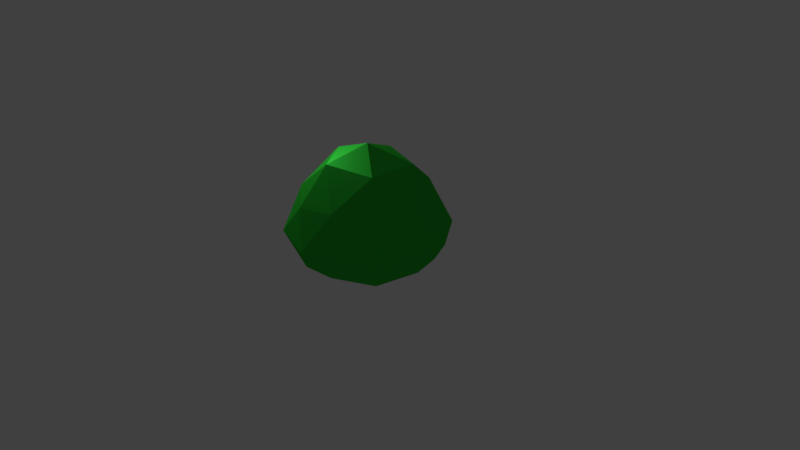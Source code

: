 # Source: slime.blend  (saved by Blender 2.79.0; exported with 4.5.12 LTS)
import bpy
from mathutils import Matrix  # noqa: F401  (used for matrix-valued properties, if any)

bpy.ops.wm.read_factory_settings(use_empty=True)
scene = bpy.context.scene
scene.name = 'Scene'

# ---- collections
col_collection_1 = bpy.data.collections.new('Collection 1'); scene.collection.children.link(col_collection_1)

# ---- materials (node trees are filled in below, after node groups)
mat_slime = bpy.data.materials.new('Slime')
mat_slime.alpha_threshold = 0.0
mat_slime.roughness = 0.5

# ---- material node trees
mat_slime.use_nodes = True; mat_slime.node_tree.nodes.clear()
_N = mat_slime.node_tree.nodes; _L = mat_slime.node_tree.links
n0 = _N.new('ShaderNodeOutputMaterial'); n0.name = 'Material Output'; n0.location = (300, 300)
n1 = _N.new('ShaderNodeMixShader'); n1.name = 'Mix Shader'; n1.location = (10, 300)
n2 = _N.new('ShaderNodeBsdfDiffuse'); n2.name = 'Diffuse BSDF'; n2.location = (-202, 362)
n2.inputs[0].default_value = (0.01534, 0.3343, 0.01328, 1.0)
n3 = _N.new('ShaderNodeBsdfAnisotropic'); n3.name = 'Glossy BSDF'; n3.location = (-185, 200)
n3.distribution = 'GGX'
n3.inputs[0].default_value = (0.0466, 0.8, 0.07289, 1.0)
n3.inputs[1].default_value = 0.4472
_L.new(n1.outputs[0], n0.inputs[0])
_L.new(n2.outputs[0], n1.inputs[1])
_L.new(n3.outputs[0], n1.inputs[2])
n0.is_active_output = True

# ---- world
world_world = bpy.data.worlds.new('World'); scene.world = world_world
world_world.color = (0.05088, 0.05088, 0.05088)
world_world.use_sun_shadow = False
world_world.sun_shadow_jitter_overblur = 0.0
world_world.cycles.sampling_method = 'MANUAL'

# ---- cameras
cam_camera = bpy.data.cameras.new('Camera')
cam_camera.clip_end = 100.0
cam_camera.lens = 35.0
cam_camera.sensor_width = 32.0
cam_camera.sensor_height = 18.0
cam_camera.ortho_scale = 7.314
cam_camera.dof.focus_distance = 0.0

# ---- lights
light_point = bpy.data.lights.new('Point', 'POINT')
light_point.transmission_factor = 0.0
light_point.energy = 200.0
light_point.shadow_buffer_clip_start = 0.5
light_point.shadow_soft_size = 0.1
light_point.shadow_maximum_resolution = 0.006
light_point.use_absolute_resolution = True

# ---- meshes
me_icosphere = bpy.data.meshes.new('Icosphere')
me_icosphere.from_pydata([(0.0, 0.0, 0.0), (0.7236, -0.5257, 0.08972), (-0.2764, -0.809, 0.0112), (-0.8944, 0.0, 0.08972), (-0.2764, 0.8506, 0.08972), (0.7236, 0.5257, 0.08972), (0.2592, -0.7978, 0.9113), (-0.7236, -0.5257, 0.8329), (-0.7236, 0.5257, 0.8329), (0.2764, 0.8506, 0.8329), (0.8944, 0.0, 0.8329), (-1.788e-07, -1.192e-09, 1.521), (-0.1625, -0.5, 0.0), (0.4253, -0.309, 2.384e-07), (0.2629, -0.809, 0.0112), (0.8506, 0.0, 0.0112), (0.4253, 0.309, 2.384e-07), (-0.5257, 0.0, 2.742e-06), (-0.6882, -0.5, 0.0112), (-0.1625, 0.5, 0.0), (-0.6882, 0.5, 0.0112), (0.2629, 0.809, 0.0112), (1.023, -0.3323, 0.4081), (1.023, 0.3323, 0.4081), (4.493e-10, -1.075, 0.4081), (0.6321, -0.87, 0.4081), (-1.023, -0.3323, 0.4081), (-0.6321, -0.87, 0.4081), (-0.6321, 0.87, 0.4081), (-1.023, 0.3323, 0.4081), (0.6321, 0.87, 0.4081), (4.493e-10, 1.075, 0.4081), (0.6882, -0.5, 0.9115), (-0.2629, -0.809, 0.9115), (-0.8506, 0.0, 0.9115), (-0.2629, 0.809, 0.9115), (0.6882, 0.5, 0.9115), (0.1761, -0.542, 1.29), (0.5494, -8.311e-10, 1.319), (-0.4618, -0.3355, 1.289), (-0.455, 0.3306, 1.301), (0.166, 0.511, 1.336)], [], [(0, 13, 12), (1, 13, 15), (0, 12, 17), (0, 17, 19), (0, 19, 16), (1, 15, 22), (2, 14, 24), (3, 18, 26), (4, 20, 28), (5, 21, 30), (1, 22, 25), (2, 24, 27), (3, 26, 29), (4, 28, 31), (5, 30, 23), (6, 32, 37), (7, 33, 39), (8, 34, 40), (9, 35, 41), (10, 36, 38), (38, 41, 11), (38, 36, 41), (36, 9, 41), (41, 40, 11), (41, 35, 40), (35, 8, 40), (40, 39, 11), (40, 34, 39), (34, 7, 39), (39, 37, 11), (39, 33, 37), (33, 6, 37), (37, 38, 11), (37, 32, 38), (32, 10, 38), (23, 36, 10), (23, 30, 36), (30, 9, 36), (31, 35, 9), (31, 28, 35), (28, 8, 35), (29, 34, 8), (29, 26, 34), (26, 7, 34), (27, 33, 7), (27, 24, 33), (24, 6, 33), (25, 32, 6), (25, 22, 32), (22, 10, 32), (30, 31, 9), (30, 21, 31), (21, 4, 31), (28, 29, 8), (28, 20, 29), (20, 3, 29), (26, 27, 7), (26, 18, 27), (18, 2, 27), (24, 25, 6), (24, 14, 25), (14, 1, 25), (22, 23, 10), (22, 15, 23), (15, 5, 23), (16, 21, 5), (16, 19, 21), (19, 4, 21), (19, 20, 4), (19, 17, 20), (17, 3, 20), (17, 18, 3), (17, 12, 18), (12, 2, 18), (15, 16, 5), (15, 13, 16), (13, 0, 16), (12, 14, 2), (12, 13, 14), (13, 1, 14)])
_uv = me_icosphere.uv_layers.new(name='UVMap')
_uv.uv.foreach_set('vector', [0.8745, 0.127, 0.9372, 0.1726, 0.8506, 0.2007, 0.9824, 0.2054, 0.9372, 0.1726, 0.9998, 0.127, 0.8745, 0.127, 0.8506, 0.2007, 0.797, 0.1271, 0.8745, 0.127, 0.797, 0.1271, 0.8505, 0.05331, 0.8745, 0.127, 0.8505, 0.05331, 0.9372, 0.08141, 0.628, 0.4225, 0.526, 0.3793, 0.6227, 0.3258, 0.7276, 0.6182, 0.6851, 0.5175, 0.7951, 0.5289, 0.7323, 0.8328, 0.737, 0.7221, 0.821, 0.794, 0.2076, 0.3776, 0.1318, 0.4584, 0.1151, 0.3491, 0.4249, 0.3341, 0.3165, 0.3569, 0.3653, 0.2577, 0.628, 0.4225, 0.6227, 0.3258, 0.7245, 0.4141, 0.7276, 0.6182, 0.7951, 0.5289, 0.8281, 0.6595, 0.7323, 0.8328, 0.821, 0.794, 0.7739, 0.9202, 0.2076, 0.3776, 0.1151, 0.3491, 0.2332, 0.2842, 0.4249, 0.3341, 0.3653, 0.2577, 0.4992, 0.272, 0.3739, 0.4045, 0.4815, 0.4137, 0.3818, 0.5003, 0.1707, 0.4869, 0.2692, 0.4314, 0.258, 0.5628, 0.6372, 0.868, 0.5426, 0.9299, 0.5427, 0.7963, 0.6965, 0.65, 0.6714, 0.7602, 0.5697, 0.665, 0.5879, 0.4518, 0.6463, 0.5487, 0.5098, 0.5472, 0.3741, 0.5944, 0.5154, 0.6676, 0.3981, 0.7285, 0.5098, 0.5472, 0.6463, 0.5487, 0.5697, 0.665, 0.6463, 0.5487, 0.6965, 0.65, 0.5697, 0.665, 0.5154, 0.6676, 0.4975, 0.8278, 0.3981, 0.7285, 0.5697, 0.665, 0.6714, 0.7602, 0.5427, 0.7963, 0.6714, 0.7602, 0.6372, 0.868, 0.5427, 0.7963, 0.4975, 0.8278, 0.334, 0.8568, 0.3981, 0.7285, 0.2159, 0.694, 0.1294, 0.5921, 0.258, 0.5628, 0.1294, 0.5921, 0.1707, 0.4869, 0.258, 0.5628, 0.334, 0.8568, 0.2564, 0.7087, 0.3981, 0.7285, 0.258, 0.5628, 0.2692, 0.4314, 0.3818, 0.5003, 0.2692, 0.4314, 0.3739, 0.4045, 0.3818, 0.5003, 0.2564, 0.7087, 0.3741, 0.5944, 0.3981, 0.7285, 0.3818, 0.5003, 0.4815, 0.4137, 0.5098, 0.5472, 0.4815, 0.4137, 0.5879, 0.4518, 0.5098, 0.5472, 0.7637, 0.2064, 0.7307, 0.3321, 0.6562, 0.2469, 0.7637, 0.2064, 0.8582, 0.3066, 0.7307, 0.3321, 0.8582, 0.3066, 0.8114, 0.4115, 0.7307, 0.3321, 0.9253, 0.4268, 0.8367, 0.5219, 0.8114, 0.4115, 0.9253, 0.4268, 0.961, 0.5598, 0.8367, 0.5219, 0.961, 0.5598, 0.8701, 0.6301, 0.8367, 0.5219, 0.9632, 0.6975, 0.8401, 0.7393, 0.8701, 0.6301, 0.01333, 0.2523, 0.1198, 0.165, 0.1365, 0.2939, 0.1198, 0.165, 0.2213, 0.2189, 0.1365, 0.2939, 0.2444, 0.1064, 0.3331, 0.2014, 0.2213, 0.2189, 0.2444, 0.1064, 0.3796, 0.07998, 0.3331, 0.2014, 0.3796, 0.07998, 0.4412, 0.1952, 0.3331, 0.2014, 0.517, 0.0888, 0.5475, 0.2151, 0.4412, 0.1952, 0.517, 0.0888, 0.6476, 0.1323, 0.5475, 0.2151, 0.6476, 0.1323, 0.6562, 0.2469, 0.5475, 0.2151, 0.8582, 0.3066, 0.9253, 0.4268, 0.8114, 0.4115, 0.3653, 0.2577, 0.3165, 0.3569, 0.2332, 0.2842, 0.3165, 0.3569, 0.2076, 0.3776, 0.2332, 0.2842, 0.961, 0.5598, 0.9632, 0.6975, 0.8701, 0.6301, 0.1151, 0.3491, 0.1318, 0.4584, 0.02187, 0.4463, 0.1318, 0.4584, 0.05432, 0.5375, 0.02187, 0.4463, 0.1198, 0.165, 0.2444, 0.1064, 0.2213, 0.2189, 0.821, 0.794, 0.737, 0.7221, 0.8281, 0.6595, 0.737, 0.7221, 0.7276, 0.6182, 0.8281, 0.6595, 0.3796, 0.07998, 0.517, 0.0888, 0.4412, 0.1952, 0.7951, 0.5289, 0.6851, 0.5175, 0.7245, 0.4141, 0.6851, 0.5175, 0.628, 0.4225, 0.7245, 0.4141, 0.6476, 0.1323, 0.7637, 0.2064, 0.6562, 0.2469, 0.6227, 0.3258, 0.526, 0.3793, 0.4992, 0.272, 0.526, 0.3793, 0.4249, 0.3341, 0.4992, 0.272, 0.9372, 0.08141, 0.9131, 0.007809, 0.9824, 0.04853, 0.9372, 0.08141, 0.8505, 0.05331, 0.9131, 0.007809, 0.8505, 0.05331, 0.8331, 0.000182, 0.9131, 0.007809, 0.8505, 0.05331, 0.773, 0.05351, 0.8331, 0.000182, 0.8505, 0.05331, 0.797, 0.1271, 0.773, 0.05351, 0.797, 0.1271, 0.7411, 0.1273, 0.773, 0.05351, 0.797, 0.1271, 0.7733, 0.2009, 0.7411, 0.1273, 0.797, 0.1271, 0.8506, 0.2007, 0.7733, 0.2009, 0.8506, 0.2007, 0.8339, 0.2462, 0.7733, 0.2009, 0.9998, 0.127, 0.9372, 0.08141, 0.9824, 0.04853, 0.9998, 0.127, 0.9372, 0.1726, 0.9372, 0.08141, 0.9372, 0.1726, 0.8745, 0.127, 0.9372, 0.08141, 0.8506, 0.2007, 0.9132, 0.2462, 0.8339, 0.2462, 0.8506, 0.2007, 0.9372, 0.1726, 0.9132, 0.2462, 0.9372, 0.1726, 0.9824, 0.2054, 0.9132, 0.2462])
me_icosphere.materials.append(mat_slime)
me_icosphere.use_remesh_preserve_volume = False
me_icosphere.use_remesh_preserve_attributes = False
me_icosphere.use_mirror_vertex_groups = False
me_icosphere.update()
arm_armature = bpy.data.armatures.new('Armature')  # bones are not reproduced

# ---- objects
ob_armature = bpy.data.objects.new('Armature', arm_armature)
ob_icosphere = bpy.data.objects.new('Icosphere', me_icosphere)
ob_point = bpy.data.objects.new('Point', light_point)
ob_camera = bpy.data.objects.new('Camera', cam_camera)

# ---- transforms, parenting, visibility, modifiers, constraints
ob_armature.location = (0.0, 0.0, 0.0)
ob_armature.show_in_front = True
ob_armature.lineart.crease_threshold = 0.0
ob_icosphere.parent = ob_armature
ob_icosphere.location = (0.0, 0.0, 0.0)
ob_icosphere.rotation_euler = (3.197e-14, 8.742e-08, -3.142)
ob_icosphere.lineart.crease_threshold = 0.0
_vg = ob_icosphere.vertex_groups.new(name='Main')
for _i, _w in zip([0, 1, 2, 4, 5, 6, 7, 9, 10, 11, 12, 13, 14, 16, 17, 18, 19, 20, 21, 22, 23, 24, 25, 26, 27, 28, 30, 31, 32, 33, 36, 37, 38, 39, 40, 41], [0.7972, 0.1023, 0.4271, 0.2074, 0.09435, 0.04072, 0.008871, 0.01252, 0.076, 0.3263, 0.5748, 0.1838, 0.4215, 0.1762, 0.009383, 0.1236, 0.5184, 0.09189, 0.3788, 0.0327, 0.02862, 0.1705, 0.1086, 0.007041, 0.1216, 0.06667, 0.09434, 0.1083, 0.07193, 0.007797, 0.06928, 0.02325, 0.523, 0.02725, 0.02296, 0.02966]): _vg.add([_i], _w, 'REPLACE')
_vg = ob_icosphere.vertex_groups.new(name='Head')
for _i, _w in zip([4, 5, 7, 8, 9, 10, 11, 16, 19, 20, 21, 23, 28, 29, 30, 31, 34, 35, 36, 38, 39, 40, 41], [0.4144, 0.07532, 0.006871, 0.2547, 0.7882, 0.04584, 0.3353, 0.02929, 0.1269, 0.0915, 0.2043, 0.04833, 0.2738, 0.06807, 0.2379, 0.6405, 0.09921, 0.8539, 0.2118, 0.1412, 0.08913, 0.7468, 0.8915]): _vg.add([_i], _w, 'REPLACE')
_vg = ob_icosphere.vertex_groups.new(name='Tail')
for _i, _w in zip([1, 2, 6, 7, 8, 10, 11, 12, 13, 14, 18, 22, 24, 25, 26, 27, 32, 33, 34, 37, 38, 39, 40, 41], [0.06481, 0.1866, 0.7472, 0.2405, 0.00375, 0.04229, 0.3344, 0.06695, 0.009681, 0.1554, 0.05718, 0.04133, 0.5573, 0.2162, 0.05859, 0.2116, 0.2063, 0.8136, 0.09642, 0.8942, 0.1354, 0.7333, 0.08588, 0.0005002]): _vg.add([_i], _w, 'REPLACE')
_vg = ob_icosphere.vertex_groups.new(name='Leg.L')
for _i, _w in zip([0, 2, 3, 4, 6, 7, 8, 9, 12, 13, 14, 16, 17, 18, 19, 20, 21, 24, 25, 26, 27, 28, 29, 30, 31, 33, 34, 35, 39, 40], [0.08621, 0.2845, 0.9606, 0.2805, 0.01479, 0.6909, 0.6894, 0.00145, 0.2331, 0.02095, 0.09178, 0.02016, 0.9598, 0.7855, 0.2318, 0.7845, 0.08928, 0.1276, 0.01424, 0.8866, 0.621, 0.617, 0.8862, 0.009619, 0.118, 0.1178, 0.7853, 0.09824, 0.1328, 0.1253]): _vg.add([_i], _w, 'REPLACE')
_vg = ob_icosphere.vertex_groups.new(name='Leg.R')
for _i, _w in zip([0, 1, 2, 4, 5, 6, 9, 10, 12, 13, 14, 15, 16, 18, 19, 20, 21, 22, 23, 24, 25, 27, 28, 30, 31, 32, 33, 36, 37, 38, 41], [0.1002, 0.8055, 0.09731, 0.09392, 0.8043, 0.168, 0.1489, 0.8261, 0.1212, 0.7458, 0.3275, 0.9668, 0.7453, 0.0064, 0.1201, 0.004925, 0.3245, 0.8937, 0.8933, 0.1399, 0.637, 0.0238, 0.01917, 0.6325, 0.1294, 0.6914, 0.008201, 0.6904, 0.02426, 0.1969, 0.01929]): _vg.add([_i], _w, 'REPLACE')
_m = ob_icosphere.modifiers.new('Armature', 'ARMATURE')
_m.object = ob_armature
ob_point.location = (-2.85, 0.0, 3.146)
ob_point.lineart.crease_threshold = 0.0
ob_camera.location = (7.481, -6.508, 5.344)
ob_camera.rotation_euler = (1.109, 0.0, 0.8149)
ob_camera.lock_rotations_4d = False
ob_camera.empty_display_type = 'ARROWS'
ob_camera.color = (0.0, 0.0, 0.0, 0.0)
ob_camera.display_type = 'WIRE'
ob_camera.lineart.crease_threshold = 0.0

# ---- collection membership
col_collection_1.objects.link(ob_armature)
col_collection_1.objects.link(ob_icosphere)
col_collection_1.objects.link(ob_point)
col_collection_1.objects.link(ob_camera)

# ---- scene / render settings (as saved in the file)
scene.camera = ob_camera
scene.frame_start = 1; scene.frame_end = 48; scene.frame_set(43)
scene.render.engine = 'CYCLES'
scene.render.resolution_percentage = 50
scene.render.dither_intensity = 0.0
scene.cycles.use_denoising = False
scene.cycles.samples = 1000
scene.cycles.sampling_pattern = 'TABULATED_SOBOL'
scene.cycles.light_sampling_threshold = 0.0
scene.cycles.use_adaptive_sampling = False
scene.cycles.use_light_tree = False
scene.cycles.blur_glossy = 0.0
scene.cycles.sample_clamp_indirect = 0.0
scene.cycles.bake_type = 'ENVIRONMENT'
scene.view_settings.view_transform = 'Standard'
bpy.context.view_layer.update()
